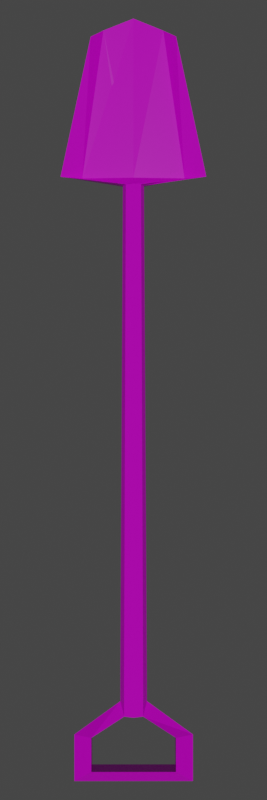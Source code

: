 # Source: lopata.blend  (saved by Blender 2.90.8; exported with 4.5.12 LTS)
import bpy
from mathutils import Matrix  # noqa: F401  (used for matrix-valued properties, if any)

bpy.ops.wm.read_factory_settings(use_empty=True)
scene = bpy.context.scene
scene.name = 'Scene'

# ---- collections
col_collection = bpy.data.collections.new('Collection'); scene.collection.children.link(col_collection)

# ---- images (referenced by path relative to the original .blend; pixels are not part of the script)
import os
ASSET_DIR = os.environ.get("B2B_ASSET_DIR", "")  # directory of the original .blend (textures are referenced by path, not embedded)
HERE = os.path.dirname(os.path.abspath(__file__))  # packed textures are extracted next to this script under _unpacked/

def load_image(name, relpath, width, height, colorspace="sRGB"):
    """Load a texture the original file referenced (path relative to the .blend, or extracted next to this script)."""
    p = next((c for c in (os.path.join(HERE, relpath), os.path.join(ASSET_DIR, relpath)) if relpath and os.path.exists(c)), "")
    if p:
        img = bpy.data.images.load(p, check_existing=True)
        img.name = name
    else:  # same state as the original file: an image datablock whose file is absent (Cycles renders it pink)
        img = bpy.data.images.new(name, width, height)
        img.source = "FILE"
        img.filepath = "//" + (relpath or name)
    img.colorspace_settings.name = colorspace
    return img
img_main_txtr_png_001 = load_image('main_txtr.png.001', 'main_txtr.png', 1024, 1024, 'sRGB')

# ---- materials (node trees are filled in below, after node groups)
mat_material = bpy.data.materials.new('Material')
mat_material.alpha_threshold = 0.0
mat_material.use_transparent_shadow = False
mat_material.line_color = (0.0, 0.0, 0.0, 1.0)

# ---- material node trees
mat_material.use_nodes = True; mat_material.node_tree.nodes.clear()
_N = mat_material.node_tree.nodes; _L = mat_material.node_tree.links
n0 = _N.new('ShaderNodeTexImage'); n0.name = 'Image Texture'; n0.location = (-323, 236)
n0.image = img_main_txtr_png_001
n0.interpolation = 'Closest'
n1 = _N.new('ShaderNodeOutputMaterial'); n1.name = 'Material Output'; n1.location = (324, 300)
n2 = _N.new('ShaderNodeBsdfPrincipled'); n2.name = 'Principled BSDF'; n2.location = (4, 282)
n2.distribution = 'GGX'
n2.subsurface_method = 'BURLEY'
n2.inputs[2].default_value = 0.4
n2.inputs[3].default_value = 1.45
n2.inputs[13].default_value = 0.2715
n2.inputs[27].default_value = (0.0, 0.0, 0.0, 1.0)
n2.inputs[28].default_value = 1.0
_L.new(n0.outputs[0], n2.inputs[0])
_L.new(n2.outputs[0], n1.inputs[0])
n1.is_active_output = True

# ---- world
world_world = bpy.data.worlds.new('World'); scene.world = world_world
world_world.use_nodes = True; world_world.node_tree.nodes.clear()
_N = world_world.node_tree.nodes; _L = world_world.node_tree.links
n0 = _N.new('ShaderNodeOutputWorld'); n0.name = 'World Output'; n0.location = (300, 300)
n1 = _N.new('ShaderNodeBackground'); n1.name = 'Background'; n1.location = (10, 300)
n1.inputs[0].default_value = (0.05088, 0.05088, 0.05088, 1.0)
_L.new(n1.outputs[0], n0.inputs[0])
n0.is_active_output = True
world_world.color = (0.05088, 0.05088, 0.05088)
world_world.use_sun_shadow = False
world_world.sun_shadow_jitter_overblur = 0.0

# ---- cameras
cam_camera = bpy.data.cameras.new('Camera')

# ---- lights
light_sun = bpy.data.lights.new('Sun', 'SUN')
light_sun.transmission_factor = 0.0
light_sun.energy = 1.27
light_sun.shadow_soft_size = 0.125

# ---- meshes
me_cube = bpy.data.meshes.new('Cube')
me_cube.from_pydata([(-0.07057, 0.4218, 0.003028), (-0.0499, 0.4218, -0.01077), (8.32e-08, 0.3974, -0.01286), (-1.142e-08, -0.2311, -0.009547), (-0.01123, 0.3974, -0.008205), (-0.008892, -0.2311, -0.005864), (-0.01589, 0.3822, 0.003028), (-0.01258, -0.2311, 0.003029), (-0.01123, 0.3974, 0.01426), (-0.008892, -0.2311, 0.01192), (8.459e-08, 0.3974, 0.01892), (-1.032e-08, -0.2311, 0.0156), (0.01123, 0.3974, 0.01426), (0.008892, -0.2311, 0.01192), (0.01589, 0.3822, 0.003028), (0.01258, -0.2311, 0.003029), (0.01123, 0.3974, -0.008205), (0.008892, -0.2311, -0.005864), (-0.0499, 0.4218, 0.01682), (0.0499, 0.4218, 0.01682), (0.07057, 0.4218, 0.003028), (0.0499, 0.4218, -0.01077), (-0.07057, 0.4773, 0.003028), (-0.0499, 0.4619, -0.01077), (-0.0499, 0.4619, 0.01682), (0.0499, 0.4619, 0.01682), (0.07057, 0.4773, 0.003028), (0.0499, 0.4619, -0.01077), (7.755e-08, 0.3599, -0.01286), (-0.01123, 0.3599, -0.008205), (-0.01589, 0.3599, 0.003028), (-0.01123, 0.3599, 0.01426), (7.894e-08, 0.3599, 0.01892), (0.01123, 0.3599, 0.01426), (0.01589, 0.3599, 0.003028), (0.01123, 0.3599, -0.008205), (-1.92e-08, -0.2411, -0.01286), (-0.06111, -0.2411, -0.008205), (-0.08642, -0.2411, 0.00716), (-0.06111, -0.2411, -0.003616), (-1.164e-08, -0.2411, 0.001037), (0.06111, -0.2411, -0.003616), (0.08642, -0.2411, 0.006575), (0.06111, -0.2411, -0.008205), (-4.64e-08, -0.4353, -0.01286), (-0.03582, -0.4189, -0.007034), (-0.05066, -0.4077, 0.00599), (-0.01284, -0.1831, 0.003029), (-0.009082, -0.1831, -0.006054), (-4.197e-09, -0.1831, -0.009816), (0.05066, -0.4077, 0.005404), (0.03582, -0.4191, -0.007034), (-0.009082, -0.1831, 0.01211), (-3.074e-09, -0.1831, 0.01587), (0.009082, -0.1831, 0.01211), (0.01284, -0.1831, 0.003029), (0.009082, -0.1831, -0.006054)], [], [(49, 3, 5, 48), (48, 5, 7, 47), (47, 7, 9, 52), (6, 0, 1, 4), (52, 9, 11, 53), (16, 21, 20, 14), (53, 11, 13, 54), (8, 18, 0, 6), (54, 13, 15, 55), (11, 9, 39, 40), (14, 20, 19, 12), (55, 15, 17, 56), (56, 17, 3, 49), (2, 4, 6, 8, 10, 12, 14, 16), (0, 22, 23, 1), (20, 26, 25, 19), (21, 27, 26, 20), (18, 24, 22, 0), (26, 27, 23, 22), (25, 26, 22, 24), (19, 25, 27, 21), (12, 19, 21, 16), (1, 23, 24, 18), (23, 27, 25, 24), (2, 4, 8, 10), (10, 12, 16, 2), (18, 8, 4, 1), (16, 35, 28, 2), (14, 34, 35, 16), (12, 33, 34, 14), (10, 32, 33, 12), (8, 31, 32, 10), (6, 30, 31, 8), (4, 29, 30, 6), (2, 28, 29, 4), (15, 13, 41, 42), (5, 3, 36, 37), (9, 7, 38, 39), (17, 15, 42, 43), (7, 5, 37, 38), (3, 17, 43, 36), (13, 11, 40, 41), (38, 37, 45, 46), (43, 42, 50, 51), (41, 40, 44, 51), (46, 45, 39, 38), (37, 36, 44, 45), (36, 43, 51, 44), (50, 42, 41, 51), (40, 39, 45, 44), (35, 56, 49, 28), (34, 55, 56, 35), (33, 54, 55, 34), (32, 53, 54, 33), (31, 52, 53, 32), (30, 47, 52, 31), (29, 48, 47, 30), (28, 49, 48, 29)])
_uv = me_cube.uv_layers.new(name='UVMap')
_uv.uv.foreach_set('vector', [0.5314, 0.5314, 0.5314, 0.5314, 0.5314, 0.5314, 0.5314, 0.5314, 0.5314, 0.5314, 0.5314, 0.5314, 0.5314, 0.5314, 0.5314, 0.5314, 0.5314, 0.5314, 0.5314, 0.5314, 0.5314, 0.5314, 0.5314, 0.5314, 0.5987, 0.4774, 0.5987, 0.4774, 0.5987, 0.4774, 0.5987, 0.4774, 0.5314, 0.5314, 0.5314, 0.5314, 0.5314, 0.5314, 0.5314, 0.5314, 0.5987, 0.4774, 0.5987, 0.4774, 0.5987, 0.4774, 0.5987, 0.4774, 0.5314, 0.5314, 0.5314, 0.5314, 0.5314, 0.5314, 0.5314, 0.5314, 0.5987, 0.4774, 0.5987, 0.4774, 0.5987, 0.4774, 0.5987, 0.4774, 0.5314, 0.5314, 0.5314, 0.5314, 0.5314, 0.5314, 0.5314, 0.5314, 0.9596, 0.5022, 0.9596, 0.5022, 0.9596, 0.5022, 0.9596, 0.5022, 0.5987, 0.4774, 0.5987, 0.4774, 0.5987, 0.4774, 0.5987, 0.4774, 0.5314, 0.5314, 0.5314, 0.5314, 0.5314, 0.5314, 0.5314, 0.5314, 0.5314, 0.5314, 0.5314, 0.5314, 0.5314, 0.5314, 0.5314, 0.5314, 0.5987, 0.4774, 0.5987, 0.4774, 0.5987, 0.4774, 0.5987, 0.4774, 0.5987, 0.4774, 0.5987, 0.4774, 0.5987, 0.4774, 0.5987, 0.4774, 0.5987, 0.4774, 0.5987, 0.4774, 0.5987, 0.4774, 0.5987, 0.4774, 0.5987, 0.4774, 0.5987, 0.4774, 0.5987, 0.4774, 0.5987, 0.4774, 0.5987, 0.4774, 0.5987, 0.4774, 0.5987, 0.4774, 0.5987, 0.4774, 0.5987, 0.4774, 0.5987, 0.4774, 0.5987, 0.4774, 0.5987, 0.4774, 0.5987, 0.4774, 0.5987, 0.4774, 0.5987, 0.4774, 0.5987, 0.4774, 0.5987, 0.4774, 0.5987, 0.4774, 0.5987, 0.4774, 0.5987, 0.4774, 0.5987, 0.4774, 0.5987, 0.4774, 0.5987, 0.4774, 0.5987, 0.4774, 0.5987, 0.4774, 0.5987, 0.4774, 0.5987, 0.4774, 0.5987, 0.4774, 0.5987, 0.4774, 0.5987, 0.4774, 0.5987, 0.4774, 0.5987, 0.4774, 0.5987, 0.4774, 0.5987, 0.4774, 0.5987, 0.4774, 0.5987, 0.4774, 0.5987, 0.4774, 0.5987, 0.4774, 0.5987, 0.4774, 0.5987, 0.4774, 0.5987, 0.4774, 0.5987, 0.4774, 0.5987, 0.4774, 0.5987, 0.4774, 0.5987, 0.4774, 0.5987, 0.4774, 0.5987, 0.4774, 0.5987, 0.4774, 0.5987, 0.4774, 0.5987, 0.4774, 0.5987, 0.4774, 0.5987, 0.4774, 0.5987, 0.4774, 0.5987, 0.4774, 0.5987, 0.4774, 0.5987, 0.4774, 0.5987, 0.4774, 0.5987, 0.4774, 0.5987, 0.4774, 0.5987, 0.4774, 0.5987, 0.4774, 0.5987, 0.4774, 0.5987, 0.4774, 0.5987, 0.4774, 0.5987, 0.4774, 0.5987, 0.4774, 0.5987, 0.4774, 0.5987, 0.4774, 0.5987, 0.4774, 0.5987, 0.4774, 0.5987, 0.4774, 0.5987, 0.4774, 0.5987, 0.4774, 0.5987, 0.4774, 0.5987, 0.4774, 0.5987, 0.4774, 0.5987, 0.4774, 0.5987, 0.4774, 0.5987, 0.4774, 0.5987, 0.4774, 0.9596, 0.5022, 0.9596, 0.5022, 0.9596, 0.5022, 0.9596, 0.5022, 0.9596, 0.5022, 0.9596, 0.5022, 0.9596, 0.5022, 0.9596, 0.5022, 0.9596, 0.5022, 0.9596, 0.5022, 0.9596, 0.5022, 0.9596, 0.5022, 0.9596, 0.5022, 0.9596, 0.5022, 0.9596, 0.5022, 0.9596, 0.5022, 0.9596, 0.5022, 0.9596, 0.5022, 0.9596, 0.5022, 0.9596, 0.5022, 0.9596, 0.5022, 0.9596, 0.5022, 0.9596, 0.5022, 0.9596, 0.5022, 0.9596, 0.5022, 0.9596, 0.5022, 0.9596, 0.5022, 0.9596, 0.5022, 0.9442, 0.4526, 0.9442, 0.4526, 0.9442, 0.4526, 0.9442, 0.4526, 0.9442, 0.4526, 0.9442, 0.4526, 0.9442, 0.4526, 0.9442, 0.4526, 0.9442, 0.4526, 0.9442, 0.4526, 0.9442, 0.4526, 0.9442, 0.4526, 0.9442, 0.4526, 0.9442, 0.4526, 0.9442, 0.4526, 0.9442, 0.4526, 0.9442, 0.4526, 0.9442, 0.4526, 0.9442, 0.4526, 0.9442, 0.4526, 0.9442, 0.4526, 0.9442, 0.4526, 0.9442, 0.4526, 0.9442, 0.4526, 0.9442, 0.4526, 0.9442, 0.4526, 0.9442, 0.4526, 0.9442, 0.4526, 0.9442, 0.4526, 0.9442, 0.4526, 0.9442, 0.4526, 0.9442, 0.4526, 0.5325, 0.2064, 0.5325, 0.2064, 0.5325, 0.2064, 0.5325, 0.2064, 0.5325, 0.2064, 0.5325, 0.2064, 0.5325, 0.2064, 0.5325, 0.2064, 0.5325, 0.2064, 0.5325, 0.2064, 0.5325, 0.2064, 0.5325, 0.2064, 0.5325, 0.2064, 0.5325, 0.2064, 0.5325, 0.2064, 0.5325, 0.2064, 0.5325, 0.2064, 0.5325, 0.2064, 0.5325, 0.2064, 0.5325, 0.2064, 0.5325, 0.2064, 0.5325, 0.2064, 0.5325, 0.2064, 0.5325, 0.2064, 0.5325, 0.2064, 0.5325, 0.2064, 0.5325, 0.2064, 0.5325, 0.2064, 0.5325, 0.2064, 0.5325, 0.2064, 0.5325, 0.2064, 0.5325, 0.2064])
me_cube.materials.append(mat_material)
me_cube.use_remesh_preserve_volume = False
me_cube.use_remesh_preserve_attributes = False
me_cube.use_mirror_vertex_groups = False
me_cube.update()

# ---- objects
ob_cube = bpy.data.objects.new('Cube', me_cube)
ob_camera = bpy.data.objects.new('Camera', cam_camera)
ob_sun = bpy.data.objects.new('Sun', light_sun)

# ---- transforms, parenting, visibility, modifiers, constraints
ob_cube.location = (0.0, 0.0, 0.0)
ob_cube.rotation_euler = (-1.571, 7.55e-08, -1.192e-07)
ob_cube.lock_rotations_4d = False
ob_cube.empty_display_type = 'ARROWS'
ob_cube.lineart.crease_threshold = 0.0
ob_camera.location = (0.0, 1.325, -0.02357)
ob_camera.rotation_euler = (-1.571, -3.142, 0.0)
ob_camera.lineart.crease_threshold = 0.0
ob_sun.location = (4.609, 2.13, 10.07)
ob_sun.rotation_euler = (-1.571, -0.0, 0.0)
ob_sun.lineart.crease_threshold = 0.0

# ---- collection membership
col_collection.objects.link(ob_cube)
col_collection.objects.link(ob_camera)
col_collection.objects.link(ob_sun)

# ---- scene / render settings (as saved in the file)
scene.camera = ob_camera
scene.frame_start = 1; scene.frame_end = 250; scene.frame_set(1)
scene.render.engine = 'BLENDER_EEVEE_NEXT'
scene.render.resolution_x = 256
scene.render.resolution_y = 768
scene.render.film_transparent = True
scene.cycles.use_denoising = False
scene.cycles.samples = 128
scene.cycles.sampling_pattern = 'TABULATED_SOBOL'
scene.cycles.use_adaptive_sampling = False
scene.cycles.use_light_tree = False
scene.view_settings.view_transform = 'Filmic'
bpy.context.view_layer.update()

